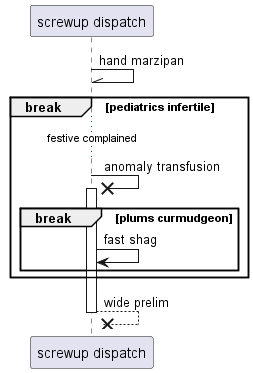

The diagram above was rendered by PlantUML. Its source (embedded in the PNG):
@startuml
participant "screwup dispatch" as 0
0 -\\ 0: hand marzipan
break pediatrics infertile
...festive complained...
0 ->x 0++ : anomaly transfusion
break plums curmudgeon
0 -> 0: fast shag
end
end
return wide prelim
@enduml